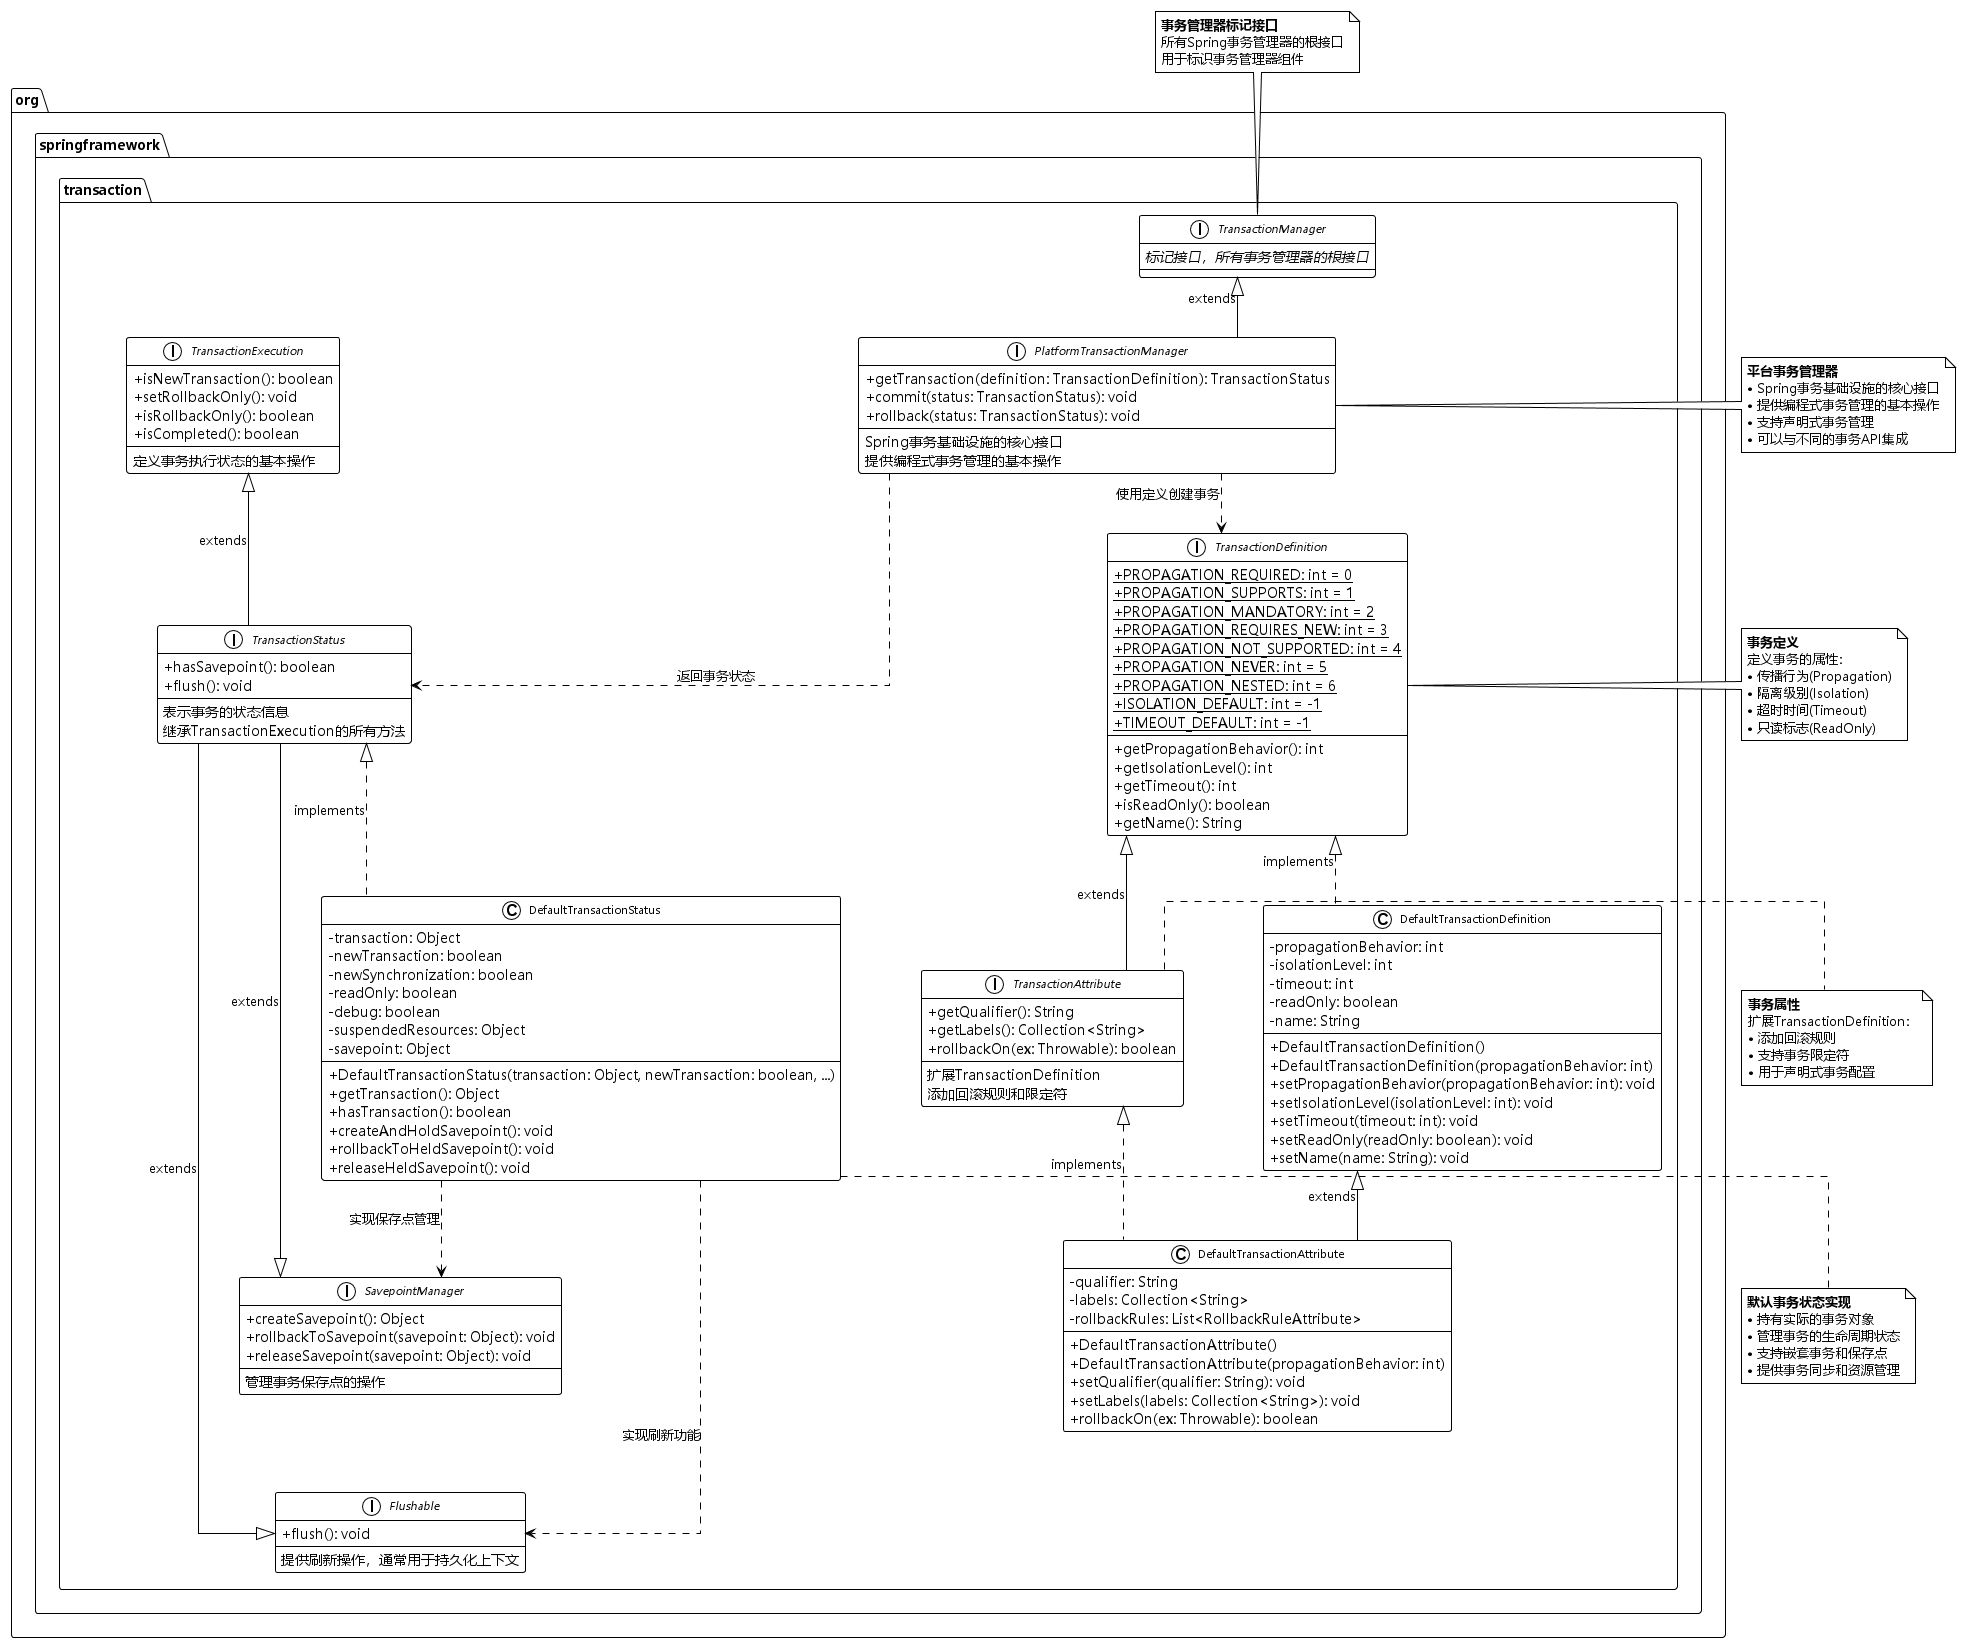

The diagram above was rendered by PlantUML. Its source (embedded in the PNG):
@startuml PlatformTransactionManager Class Diagram
!theme plain
skinparam defaultFontName "Microsoft YaHei"
skinparam classFontName "Microsoft YaHei"
skinparam packageFontName "Microsoft YaHei"
skinparam noteFontName "Microsoft YaHei"
skinparam classAttributeIconSize 0
skinparam classFontSize 11
skinparam packageFontSize 14
skinparam linetype ortho
skinparam nodesep 80
skinparam ranksep 60

package "org.springframework.transaction" {
    
    ' 顶层事务管理器接口
    interface TransactionManager {
        {abstract} 标记接口，所有事务管理器的根接口
    }
    
    ' 平台事务管理器 - 核心接口
    interface PlatformTransactionManager {
        +getTransaction(definition: TransactionDefinition): TransactionStatus
        +commit(status: TransactionStatus): void
        +rollback(status: TransactionStatus): void
        --
        Spring事务基础设施的核心接口
        提供编程式事务管理的基本操作
    }
    
    ' 事务定义接口
    interface TransactionDefinition {
        +{static}PROPAGATION_REQUIRED: int = 0
        +{static}PROPAGATION_SUPPORTS: int = 1
        +{static}PROPAGATION_MANDATORY: int = 2
        +{static}PROPAGATION_REQUIRES_NEW: int = 3
        +{static}PROPAGATION_NOT_SUPPORTED: int = 4
        +{static}PROPAGATION_NEVER: int = 5
        +{static}PROPAGATION_NESTED: int = 6
        +{static}ISOLATION_DEFAULT: int = -1
        +{static}TIMEOUT_DEFAULT: int = -1
        --
        +getPropagationBehavior(): int
        +getIsolationLevel(): int
        +getTimeout(): int
        +isReadOnly(): boolean
        +getName(): String
    }

    ' 事务属性接口（扩展事务定义）
    interface TransactionAttribute {
        +getQualifier(): String
        +getLabels(): Collection<String>
        +rollbackOn(ex: Throwable): boolean
        --
        扩展TransactionDefinition
        添加回滚规则和限定符
    }
    
    ' 默认事务定义实现
    class DefaultTransactionDefinition {
        -propagationBehavior: int
        -isolationLevel: int
        -timeout: int
        -readOnly: boolean
        -name: String
        --
        +DefaultTransactionDefinition()
        +DefaultTransactionDefinition(propagationBehavior: int)
        +setPropagationBehavior(propagationBehavior: int): void
        +setIsolationLevel(isolationLevel: int): void
        +setTimeout(timeout: int): void
        +setReadOnly(readOnly: boolean): void
        +setName(name: String): void
    }
    
    ' 默认事务属性实现
    class DefaultTransactionAttribute {
        -qualifier: String
        -labels: Collection<String>
        -rollbackRules: List<RollbackRuleAttribute>
        --
        +DefaultTransactionAttribute()
        +DefaultTransactionAttribute(propagationBehavior: int)
        +setQualifier(qualifier: String): void
        +setLabels(labels: Collection<String>): void
        +rollbackOn(ex: Throwable): boolean
    }
    
    ' 事务执行接口
    interface TransactionExecution {
        +isNewTransaction(): boolean
        +setRollbackOnly(): void
        +isRollbackOnly(): boolean
        +isCompleted(): boolean
        --
        定义事务执行状态的基本操作
    }
    
    ' 保存点管理器接口
    interface SavepointManager {
        +createSavepoint(): Object
        +rollbackToSavepoint(savepoint: Object): void
        +releaseSavepoint(savepoint: Object): void
        --
        管理事务保存点的操作
    }
    
    ' 可刷新接口
    interface Flushable {
        +flush(): void
        --
        提供刷新操作，通常用于持久化上下文
    }
    
    ' 事务状态接口
    interface TransactionStatus {
        +hasSavepoint(): boolean
        +flush(): void
        --
        表示事务的状态信息
        继承TransactionExecution的所有方法
    }
    
    ' 默认事务状态实现
    class DefaultTransactionStatus {
        -transaction: Object
        -newTransaction: boolean
        -newSynchronization: boolean
        -readOnly: boolean
        -debug: boolean
        -suspendedResources: Object
        -savepoint: Object
        --
        +DefaultTransactionStatus(transaction: Object, newTransaction: boolean, ...)
        +getTransaction(): Object
        +hasTransaction(): boolean
        +createAndHoldSavepoint(): void
        +rollbackToHeldSavepoint(): void
        +releaseHeldSavepoint(): void
    }
}

' === 继承关系 ===
' 接口继承
TransactionManager <|-- PlatformTransactionManager : extends
TransactionDefinition <|-- TransactionAttribute : extends
TransactionExecution <|-- TransactionStatus : extends
SavepointManager <|-- TransactionStatus : extends  
Flushable <|-- TransactionStatus : extends

' 实现关系
TransactionDefinition <|.. DefaultTransactionDefinition : implements
TransactionAttribute <|.. DefaultTransactionAttribute : implements
TransactionStatus <|.. DefaultTransactionStatus : implements

' 类继承
DefaultTransactionDefinition <|-- DefaultTransactionAttribute : extends

' === 使用关系 ===
PlatformTransactionManager ..> TransactionDefinition : 使用定义创建事务
PlatformTransactionManager ..> TransactionStatus : 返回事务状态
DefaultTransactionStatus ..> SavepointManager : 实现保存点管理
DefaultTransactionStatus ..> Flushable : 实现刷新功能

' === 布局提示 ===
TransactionManager -[hidden]-> TransactionDefinition
TransactionDefinition -[hidden]-> TransactionAttribute
TransactionExecution -[hidden]-> SavepointManager
SavepointManager -[hidden]-> Flushable

' === 注释说明 ===
note top of TransactionManager
  <b>事务管理器标记接口</b>
  所有Spring事务管理器的根接口
  用于标识事务管理器组件
end note

note right of PlatformTransactionManager
  <b>平台事务管理器</b>
  • Spring事务基础设施的核心接口
  • 提供编程式事务管理的基本操作
  • 支持声明式事务管理
  • 可以与不同的事务API集成
end note

note left of TransactionDefinition
  <b>事务定义</b>
  定义事务的属性：
  • 传播行为(Propagation)
  • 隔离级别(Isolation)
  • 超时时间(Timeout)
  • 只读标志(ReadOnly)
end note

note bottom of DefaultTransactionStatus
  <b>默认事务状态实现</b>
  • 持有实际的事务对象
  • 管理事务的生命周期状态
  • 支持嵌套事务和保存点
  • 提供事务同步和资源管理
end note

note right of TransactionAttribute
  <b>事务属性</b>
  扩展TransactionDefinition：
  • 添加回滚规则
  • 支持事务限定符
  • 用于声明式事务配置
end note

@enduml